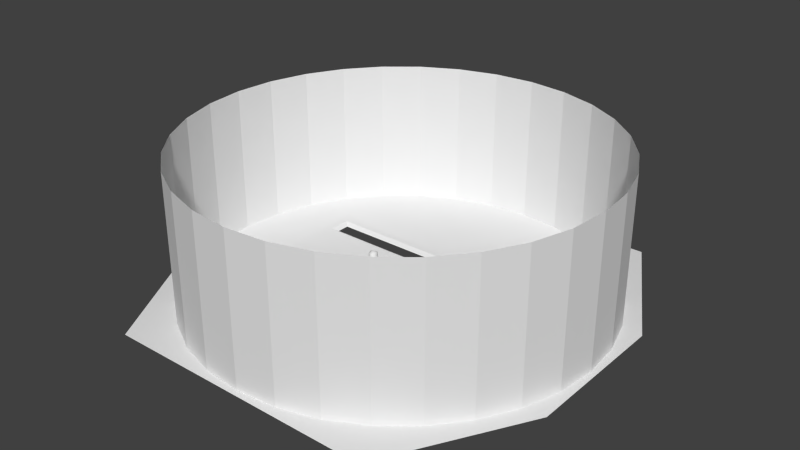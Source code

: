# Source: garden_battle_scene.blend  (saved by Blender 2.75.0; exported with 4.5.12 LTS)
import bpy
from mathutils import Matrix  # noqa: F401  (used for matrix-valued properties, if any)

bpy.ops.wm.read_factory_settings(use_empty=True)
scene = bpy.context.scene
scene.name = 'Scene'

# ---- collections
col_collection_1 = bpy.data.collections.new('Collection 1'); scene.collection.children.link(col_collection_1)

# ---- materials (node trees are filled in below, after node groups)
mat_material_001 = bpy.data.materials.new('Material.001')
mat_material_001.alpha_threshold = 0.0
mat_material_001.use_transparent_shadow = False
mat_material_001.roughness = 0.5
mat_material_001.line_color = (0.0, 0.0, 0.0, 1.0)

# ---- material node trees

# ---- world
world_world = bpy.data.worlds.new('World'); scene.world = world_world
world_world.color = (0.05088, 0.05088, 0.05088)
world_world.use_sun_shadow = False
world_world.sun_shadow_jitter_overblur = 0.0
world_world.cycles.sampling_method = 'MANUAL'
world_world.cycles.sample_map_resolution = 256

# ---- meshes
me_circle = bpy.data.meshes.new('Circle')
me_circle.from_pydata([(1.124e-06, 13.62, -0.4907), (-2.658, 13.36, -0.4907), (-5.213, 12.59, -0.4907), (-7.568, 11.33, -0.4907), (-9.633, 9.633, -0.4907), (-11.33, 7.568, -0.4907), (-12.59, 5.213, -0.4907), (-13.36, 2.658, -0.4907), (-13.62, -2.673e-06, -0.4907), (-13.36, -2.658, -0.4907), (-12.59, -5.213, -0.4907), (-11.33, -7.568, -0.4907), (-9.633, -9.633, -0.4907), (-7.568, -11.33, -0.4907), (-5.213, -12.59, -0.4907), (-2.658, -13.36, -0.4907), (5.563e-06, -13.62, -0.4907), (2.658, -13.36, -0.4907), (5.213, -12.59, -0.4907), (7.568, -11.33, -0.4907), (9.633, -9.633, -0.4907), (11.33, -7.568, -0.4907), (12.59, -5.213, -0.4907), (13.36, -2.658, -0.4907), (13.62, 9.453e-06, -0.4907), (13.36, 2.658, -0.4907), (12.59, 5.213, -0.4907), (11.33, 7.568, -0.4907), (9.633, 9.633, -0.4907), (7.568, 11.33, -0.4907), (5.213, 12.59, -0.4907), (2.658, 13.36, -0.4907), (1.124e-06, 13.62, 9.509), (-2.658, 13.36, 9.509), (-5.213, 12.59, 9.509), (-7.568, 11.33, 9.509), (-9.633, 9.633, 9.509), (-11.33, 7.568, 9.509), (-12.59, 5.213, 9.509), (-13.36, 2.658, 9.509), (-13.62, -2.673e-06, 9.509), (-13.36, -2.658, 9.509), (-12.59, -5.213, 9.509), (-11.33, -7.568, 9.509), (-9.633, -9.633, 9.509), (-7.568, -11.33, 9.509), (-5.213, -12.59, 9.509), (-2.658, -13.36, 9.509), (5.563e-06, -13.62, 9.509), (2.658, -13.36, 9.509), (5.213, -12.59, 9.509), (7.568, -11.33, 9.509), (9.633, -9.633, 9.509), (11.33, -7.568, 9.509), (12.59, -5.213, 9.509), (13.36, -2.658, 9.509), (13.62, 9.453e-06, 9.509), (13.36, 2.658, 9.509), (12.59, 5.213, 9.509), (11.33, 7.568, 9.509), (9.633, 9.633, 9.509), (7.568, 11.33, 9.509), (5.213, 12.59, 9.509), (2.658, 13.36, 9.509)], [], [(1, 0, 32, 33), (28, 27, 59, 60), (15, 14, 46, 47), (2, 1, 33, 34), (29, 28, 60, 61), (16, 15, 47, 48), (3, 2, 34, 35), (30, 29, 61, 62), (17, 16, 48, 49), (4, 3, 35, 36), (31, 30, 62, 63), (18, 17, 49, 50), (5, 4, 36, 37), (0, 31, 63, 32), (19, 18, 50, 51), (6, 5, 37, 38), (20, 19, 51, 52), (7, 6, 38, 39), (21, 20, 52, 53), (8, 7, 39, 40), (22, 21, 53, 54), (9, 8, 40, 41), (23, 22, 54, 55), (10, 9, 41, 42), (24, 23, 55, 56), (11, 10, 42, 43), (25, 24, 56, 57), (12, 11, 43, 44), (26, 25, 57, 58), (13, 12, 44, 45), (27, 26, 58, 59), (14, 13, 45, 46)])
_uv = me_circle.uv_layers.new(name='UVMap')
_uv.uv.foreach_set('vector', [0.03128, 0.992, 3.421e-05, 0.992, 3.448e-05, 3.421e-05, 0.03128, 3.426e-05, 0.875, 0.992, 0.8437, 0.992, 0.8437, 3.429e-05, 0.875, 3.426e-05, 0.4688, 0.992, 0.4375, 0.992, 0.4375, 3.452e-05, 0.4688, 3.451e-05, 0.06253, 0.992, 0.03128, 0.992, 0.03128, 3.426e-05, 0.06253, 3.434e-05, 0.9062, 0.992, 0.875, 0.992, 0.875, 3.426e-05, 0.9062, 3.426e-05, 0.5, 0.992, 0.4688, 0.992, 0.4688, 3.451e-05, 0.5, 3.449e-05, 0.09378, 0.992, 0.06253, 0.992, 0.06253, 3.434e-05, 0.09378, 3.439e-05, 0.9375, 0.992, 0.9062, 0.992, 0.9062, 3.426e-05, 0.9375, 3.424e-05, 0.5312, 0.992, 0.5, 0.992, 0.5, 3.449e-05, 0.5312, 3.448e-05, 0.125, 0.992, 0.09378, 0.992, 0.09378, 3.439e-05, 0.125, 3.444e-05, 0.9687, 0.992, 0.9375, 0.992, 0.9375, 3.424e-05, 0.9687, 3.422e-05, 0.5625, 0.992, 0.5312, 0.992, 0.5312, 3.448e-05, 0.5625, 3.446e-05, 0.1563, 0.992, 0.125, 0.992, 0.125, 3.444e-05, 0.1563, 3.448e-05, 1.0, 0.992, 0.9687, 0.992, 0.9687, 3.422e-05, 1.0, 3.421e-05, 0.5937, 0.992, 0.5625, 0.992, 0.5625, 3.446e-05, 0.5937, 3.445e-05, 0.1875, 0.992, 0.1563, 0.992, 0.1563, 3.448e-05, 0.1875, 3.452e-05, 0.625, 0.992, 0.5937, 0.992, 0.5937, 3.445e-05, 0.625, 3.442e-05, 0.2188, 0.992, 0.1875, 0.992, 0.1875, 3.452e-05, 0.2188, 3.454e-05, 0.6562, 0.992, 0.625, 0.992, 0.625, 3.442e-05, 0.6562, 3.44e-05, 0.25, 0.992, 0.2188, 0.992, 0.2188, 3.454e-05, 0.25, 3.457e-05, 0.6875, 0.992, 0.6562, 0.992, 0.6562, 3.44e-05, 0.6875, 3.438e-05, 0.2813, 0.992, 0.25, 0.992, 0.25, 3.457e-05, 0.2813, 3.457e-05, 0.7187, 0.992, 0.6875, 0.992, 0.6875, 3.438e-05, 0.7187, 3.437e-05, 0.3125, 0.992, 0.2813, 0.992, 0.2813, 3.457e-05, 0.3125, 3.456e-05, 0.75, 0.992, 0.7187, 0.992, 0.7187, 3.437e-05, 0.75, 3.435e-05, 0.3438, 0.992, 0.3125, 0.992, 0.3125, 3.456e-05, 0.3438, 3.455e-05, 0.7812, 0.992, 0.75, 0.992, 0.75, 3.435e-05, 0.7812, 3.434e-05, 0.375, 0.992, 0.3438, 0.992, 0.3438, 3.455e-05, 0.375, 3.454e-05, 0.8125, 0.992, 0.7812, 0.992, 0.7812, 3.434e-05, 0.8125, 3.429e-05, 0.4063, 0.992, 0.375, 0.992, 0.375, 3.454e-05, 0.4063, 3.453e-05, 0.8437, 0.992, 0.8125, 0.992, 0.8125, 3.429e-05, 0.8437, 3.429e-05, 0.4375, 0.992, 0.4063, 0.992, 0.4063, 3.453e-05, 0.4375, 3.452e-05])
me_circle.use_remesh_preserve_volume = False
me_circle.use_remesh_preserve_attributes = False
me_circle.use_mirror_vertex_groups = False
me_circle.update()
me_plane_006 = bpy.data.meshes.new('Plane.006')
me_plane_006.from_pydata([(-9.0, -1.0, -0.2995), (9.0, -1.0, -0.2995), (-9.0, 8.0, -0.2995), (9.0, 8.0, -0.2995), (-14.0, -1.0, -0.2995), (14.0, -1.0, -0.2995), (-9.0, -11.0, -0.2995), (9.0, -11.0, -0.2995), (-14.0, -11.0, -0.2995), (-9.0, -20.0, -0.2995), (9.0, -20.0, -0.2995), (14.0, -11.0, -0.2995)], [], [(0, 1, 3, 2), (6, 8, 9), (0, 2, 4), (0, 4, 8, 6), (5, 1, 7, 11), (6, 9, 10, 7), (3, 1, 5), (7, 10, 11)])
_uv = me_plane_006.uv_layers.new(name='UVMap')
_uv.uv.foreach_set('vector', [0.1786, 0.6785, 0.8214, 0.6785, 0.8214, 0.9999, 0.1786, 0.9999, 0.1786, 0.3215, 9.998e-05, 0.3215, 0.1786, 9.998e-05, 0.1786, 0.6785, 0.1786, 0.9999, 9.998e-05, 0.6785, 0.1786, 0.6785, 9.998e-05, 0.6785, 9.998e-05, 0.3215, 0.1786, 0.3215, 0.9999, 0.6785, 0.8214, 0.6785, 0.8214, 0.3215, 0.9999, 0.3215, 0.1786, 0.3215, 0.1786, 9.998e-05, 0.8214, 0.0001, 0.8214, 0.3215, 0.8214, 0.9999, 0.8214, 0.6785, 0.9999, 0.6785, 0.8214, 0.3215, 0.8214, 0.0001, 0.9999, 0.3215])
me_plane_006.use_remesh_preserve_volume = False
me_plane_006.use_remesh_preserve_attributes = False
me_plane_006.use_mirror_vertex_groups = False
me_plane_006.update()
me_plane_004 = bpy.data.meshes.new('Plane.004')
me_plane_004.from_pydata([(-0.2178, 1.086, -0.06216), (-0.1184, 1.13, 6.22e-08), (1.372e-05, 1.13, 6.22e-08), (-0.2178, 0.9624, -0.01588), (1.372e-05, 0.9611, 9.409e-08), (-0.2178, 0.9749, -0.2163), (1.372e-05, 0.8394, 8.497e-08), (-0.09957, 0.841, 0.01299), (-0.1422, 0.9589, 0.06758), (-5.916e-05, 1.085, -0.2026), (2.438e-05, 1.008, -0.2614), (-0.2178, 1.085, -0.1815), (-1.057e-06, 1.186, -0.1121), (-0.1025, 0.8293, -0.1829), (2.438e-05, 0.8381, -0.2051), (-0.1922, 0.8426, -0.08494), (1.372e-05, 0.7258, 7.639e-08), (-0.09957, 0.7274, -0.01934), (-0.1025, 0.7245, -0.1705), (2.438e-05, 0.7245, -0.2051), (-0.1806, 0.726, -0.08494), (1.372e-05, 0.5622, 0.02192), (-0.132, 0.6299, 0.02347), (-0.135, 0.627, -0.2143), (2.438e-05, 0.6284, -0.2065), (-0.2392, 0.6405, -0.08494), (-0.284, 1.065, -0.06216), (-0.2835, 1.065, -0.1815), (-0.4141, 0.954, -0.07629), (-0.3884, 0.8623, -0.04405), (-0.3926, 0.8703, -0.1893), (-0.4138, 0.9534, -0.1659), (0.000258, 0.4398, -0.1012), (-0.1457, 0.4831, 0.01516), (-0.2686, 0.4746, -0.08494), (-0.0925, 0.5308, -0.2537), (-0.1474, 0.4156, -0.1918), (2.438e-05, 0.4972, -0.2123), (-0.4453, 0.929, -0.07928), (-0.4451, 0.9285, -0.1626), (-0.5536, 0.8209, -0.09593), (-0.5253, 0.7666, -0.07676), (-0.5282, 0.7721, -0.158), (-0.5534, 0.8205, -0.1443), (-0.6333, 0.7724, -0.08594), (-0.571, 0.7177, -0.02166), (-0.5773, 0.7232, -0.2094), (-0.6328, 0.772, -0.1514), (-0.6167, 0.6167, -0.07427), (-0.6241, 0.6128, -0.1568), (-0.05376, 0.2631, -0.08463), (-0.1388, 0.2631, -0.0004561), (-0.2103, 0.2631, -0.07504), (-0.1397, 0.2631, -0.1548), (-0.2048, -0.000367, -0.08607), (-0.1699, 0.1159, -0.03202), (-0.1412, -0.000367, -0.1574), (-0.1386, 0.1127, -0.1439), (-0.1898, 0.1127, -0.08607), (-0.1078, 0.1178, -0.03202), (-0.0763, 0.1127, -0.09303), (-0.05597, -0.000367, -0.09948), (-0.09409, -0.000367, 0.09297), (-0.1666, -0.000367, 0.1007), (-0.1757, 0.5148, -0.231), (-0.1367, 0.2899, 0.004378), (-0.0442, 0.2847, -0.08666), (-0.2145, 0.2889, -0.07624), (-4.014e-06, 1.356, 0.1474), (-4.014e-06, 1.464, 0.0235), (-0.1902, 1.378, 0.08252), (-0.2486, 1.464, -8.948e-05), (-0.2486, 1.309, 0.0235), (-4.014e-06, 1.188, 0.08377), (-0.2383, 1.645, -8.945e-05), (-4.014e-06, 1.704, 0.0235), (-4.014e-06, 1.132, -0.09202), (-0.3052, 1.465, -0.1618), (-0.2305, 1.308, -0.1547), (-0.2768, 1.645, -0.1686), (-4.014e-06, 1.782, -0.1698), (-4.014e-06, 1.24, -0.3599), (-0.1856, 1.463, -0.385), (-0.1109, 1.344, -0.3779), (-0.1572, 1.599, -0.3918), (-4.014e-06, 1.702, -0.393), (-4.014e-06, 1.47, -0.459), (1.372e-05, 0.1375, 0.02192), (-0.132, 0.1375, 0.02347), (-0.0925, 0.121, -0.233), (2.438e-05, 0.121, -0.233), (-0.1757, 0.121, -0.233)], [(24, 21)], [(3, 1, 0), (6, 4, 7), (4, 2, 1), (1, 3, 8), (7, 4, 8), (4, 1, 8), (3, 7, 8), (11, 9, 10, 5), (0, 12, 11), (0, 1, 12), (1, 2, 12), (12, 9, 11), (10, 14, 13, 5), (3, 5, 15), (3, 15, 7), (15, 5, 13), (6, 7, 17, 16), (13, 14, 19, 18), (15, 13, 18, 20), (7, 15, 20, 17), (18, 19, 24, 23), (17, 20, 25, 22), (20, 18, 23, 25), (16, 17, 22, 21), (0, 11, 27, 26), (5, 3, 29, 30), (26, 27, 31, 28), (27, 5, 30, 31), (11, 5, 27), (3, 0, 26), (3, 26, 28, 29), (22, 25, 34, 33), (34, 25, 23), (35, 23, 24), (24, 37, 35), (28, 31, 39, 38), (30, 29, 41, 42), (38, 39, 43, 40), (39, 30, 42, 43), (31, 30, 39), (43, 42, 46, 47), (42, 41, 45, 46), (40, 43, 47, 44), (41, 40, 44, 45), (47, 46, 49), (44, 47, 49, 48), (45, 44, 48), (46, 45, 48, 49), (29, 28, 38), (29, 38, 40, 41), (36, 35, 37), (32, 21, 33), (33, 21, 22), (66, 65, 51, 50), (65, 67, 52, 51), (36, 37, 32), (60, 61, 56, 57), (51, 55, 59), (60, 59, 61), (50, 51, 59, 60), (50, 60, 57, 53), (51, 52, 58, 55), (52, 53, 57, 58), (58, 57, 56, 54), (55, 58, 54), (55, 54, 63), (61, 59, 62), (59, 55, 63, 62), (54, 61, 62, 63), (54, 56, 61), (23, 35, 64), (64, 34, 23), (64, 36, 34), (35, 36, 64), (33, 34, 67, 65), (32, 33, 65, 66), (66, 50, 53), (67, 53, 52), (34, 36, 53, 67), (32, 66, 53, 36), (69, 71, 70), (69, 70, 68), (71, 72, 70), (70, 72, 68), (68, 72, 73), (71, 69, 74), (69, 75, 74), (73, 72, 76), (71, 77, 72), (78, 72, 77), (77, 71, 74), (72, 78, 76), (74, 80, 79), (74, 79, 77), (74, 75, 80), (76, 78, 83, 81), (79, 80, 85, 84), (78, 77, 82, 83), (77, 79, 84, 82), (84, 85, 86), (83, 82, 86), (82, 84, 86), (81, 83, 86), (22, 88, 87, 21), (35, 89, 91, 64), (37, 90, 89, 35)])
me_plane_004.polygons.foreach_set('use_smooth', [True] * 106)
_uv = me_plane_004.uv_layers.new(name='UVMap')
_uv.uv.foreach_set('vector', [0.7174, 0.6867, 0.7052, 0.7531, 0.735, 0.7233, 0.5912, 0.6368, 0.602, 0.7225, 0.6574, 0.6313, 0.602, 0.7225, 0.6732, 0.8045, 0.7052, 0.7531, 0.7052, 0.7531, 0.7174, 0.6867, 0.6806, 0.6952, 0.6574, 0.6313, 0.602, 0.7225, 0.6806, 0.6952, 0.602, 0.7225, 0.7052, 0.7531, 0.6806, 0.6952, 0.7174, 0.6867, 0.6574, 0.6313, 0.6806, 0.6952, 0.7658, 0.7255, 0.8309, 0.7909, 0.8649, 0.7458, 0.78, 0.6957, 0.735, 0.7233, 0.7515, 0.8319, 0.7658, 0.7255, 0.735, 0.7233, 0.7052, 0.7531, 0.7515, 0.8319, 0.7052, 0.7531, 0.6732, 0.8045, 0.7515, 0.8319, 0.7515, 0.8319, 0.8309, 0.7909, 0.7658, 0.7255, 0.8649, 0.7458, 0.8817, 0.6391, 0.8202, 0.6216, 0.78, 0.6957, 0.7174, 0.6867, 0.78, 0.6957, 0.7401, 0.6245, 0.7174, 0.6867, 0.7401, 0.6245, 0.6574, 0.6313, 0.7401, 0.6245, 0.78, 0.6957, 0.8202, 0.6216, 0.5912, 0.6368, 0.6574, 0.6313, 0.6555, 0.5481, 0.5834, 0.5596, 0.8202, 0.6216, 0.8817, 0.6391, 0.8955, 0.569, 0.8245, 0.5527, 0.7401, 0.6245, 0.8202, 0.6216, 0.8245, 0.5527, 0.736, 0.542, 0.6574, 0.6313, 0.7401, 0.6245, 0.736, 0.542, 0.6555, 0.5481, 0.8245, 0.5527, 0.8955, 0.569, 0.9131, 0.5123, 0.8368, 0.4823, 0.6555, 0.5481, 0.736, 0.542, 0.7413, 0.4682, 0.6515, 0.4759, 0.736, 0.542, 0.8245, 0.5527, 0.8368, 0.4823, 0.7413, 0.4682, 0.5834, 0.5596, 0.6555, 0.5481, 0.6515, 0.4759, 0.5588, 0.4492, 0.6099, 0.379, 0.5407, 0.3758, 0.548, 0.3374, 0.6072, 0.3417, 0.7943, 0.3176, 0.6786, 0.3451, 0.663, 0.23, 0.7472, 0.2055, 0.6072, 0.3417, 0.548, 0.3374, 0.5592, 0.2469, 0.6095, 0.2509, 0.548, 0.3374, 0.4829, 0.3353, 0.5165, 0.2201, 0.5592, 0.2469, 0.5407, 0.3758, 0.4829, 0.3353, 0.548, 0.3374, 0.6786, 0.3451, 0.6099, 0.379, 0.6072, 0.3417, 0.6786, 0.3451, 0.6072, 0.3417, 0.6095, 0.2509, 0.663, 0.23, 0.6515, 0.4759, 0.7413, 0.4682, 0.7521, 0.3673, 0.6479, 0.3807, 0.7521, 0.3673, 0.7413, 0.4682, 0.8368, 0.4823, 0.8805, 0.438, 0.8368, 0.4823, 0.9131, 0.5123, 0.9131, 0.5123, 0.9414, 0.4326, 0.8805, 0.438, 0.6095, 0.2509, 0.5592, 0.2469, 0.5631, 0.225, 0.6092, 0.2283, 0.7472, 0.2055, 0.663, 0.23, 0.6479, 0.1235, 0.6997, 0.1118, 0.6092, 0.2283, 0.5631, 0.225, 0.5773, 0.1334, 0.6069, 0.1354, 0.5631, 0.225, 0.5165, 0.2201, 0.5459, 0.1234, 0.5773, 0.1334, 0.5592, 0.2469, 0.5165, 0.2201, 0.5631, 0.225, 0.5773, 0.1334, 0.5459, 0.1234, 0.5408, 0.07571, 0.5802, 0.08942, 0.6997, 0.1118, 0.6479, 0.1235, 0.6331, 0.0814, 0.7222, 0.06869, 0.6069, 0.1354, 0.5773, 0.1334, 0.5802, 0.08942, 0.6044, 0.09091, 0.6479, 0.1235, 0.6069, 0.1354, 0.6044, 0.09091, 0.6331, 0.0814, 0.5802, 0.08942, 0.5408, 0.07571, 0.5784, 0.01912, 0.6044, 0.09091, 0.5802, 0.08942, 0.5784, 0.01912, 0.6224, 0.02521, 0.6331, 0.0814, 0.6044, 0.09091, 0.6224, 0.02521, 0.7222, 0.06869, 0.6331, 0.0814, 0.6224, 0.02521, 0.6702, 0.006903, 0.663, 0.23, 0.6095, 0.2509, 0.6092, 0.2283, 0.663, 0.23, 0.6092, 0.2283, 0.6069, 0.1354, 0.6479, 0.1235, 0.8664, 0.3583, 0.8805, 0.438, 0.9414, 0.4326, 0.2725, 0.7644, 0.2406, 0.8558, 0.1703, 0.7957, 0.6479, 0.3807, 0.5588, 0.4492, 0.6515, 0.4759, 0.2415, 0.6791, 0.1695, 0.6895, 0.1681, 0.6748, 0.237, 0.6665, 0.1695, 0.6895, 0.1071, 0.6868, 0.1099, 0.6724, 0.1681, 0.6748, 0.8664, 0.3583, 0.9414, 0.4326, 0.9751, 0.3625, 0.477, 0.9187, 0.539, 0.8725, 0.5738, 0.9324, 0.5046, 0.9652, 0.1681, 0.6748, 0.147, 0.5937, 0.18, 0.593, 0.477, 0.9187, 0.4424, 0.888, 0.539, 0.8725, 0.237, 0.6665, 0.1681, 0.6748, 0.18, 0.593, 0.2142, 0.5825, 0.237, 0.6665, 0.2142, 0.5825, 0.2534, 0.5636, 0.2926, 0.6352, 0.1681, 0.6748, 0.1099, 0.6724, 0.1165, 0.589, 0.147, 0.5937, 0.1099, 0.6724, 0.05306, 0.6567, 0.07626, 0.5791, 0.1165, 0.589, 0.3717, 0.9123, 0.3399, 0.9533, 0.2761, 0.9111, 0.3154, 0.8603, 0.4007, 0.8866, 0.3717, 0.9123, 0.3154, 0.8603, 0.4007, 0.8866, 0.3154, 0.8603, 0.4042, 0.7681, 0.539, 0.8725, 0.4424, 0.888, 0.4531, 0.7725, 0.4424, 0.888, 0.4007, 0.8866, 0.4042, 0.7681, 0.4531, 0.7725, 0.5936, 0.7882, 0.539, 0.8725, 0.4531, 0.7725, 0.4791, 0.731, 0.5936, 0.7882, 0.605, 0.8514, 0.539, 0.8725, 0.8368, 0.4823, 0.8805, 0.438, 0.8424, 0.4175, 0.8424, 0.4175, 0.7521, 0.3673, 0.8368, 0.4823, 0.8424, 0.4175, 0.8664, 0.3583, 0.7521, 0.3673, 0.8805, 0.438, 0.8664, 0.3583, 0.8424, 0.4175, 0.1703, 0.7957, 0.08529, 0.7926, 0.1071, 0.6868, 0.1695, 0.6895, 0.2725, 0.7644, 0.1703, 0.7957, 0.1695, 0.6895, 0.2415, 0.6791, 0.2415, 0.6791, 0.237, 0.6665, 0.2926, 0.6352, 0.1071, 0.6868, 0.05306, 0.6567, 0.1099, 0.6724, 0.08529, 0.7926, 0.01568, 0.7325, 0.05306, 0.6567, 0.1071, 0.6868, 0.2725, 0.7644, 0.2415, 0.6791, 0.2926, 0.6352, 0.3498, 0.7031, 0.4801, 0.2851, 0.3357, 0.2837, 0.372, 0.2217, 0.4801, 0.2851, 0.372, 0.2217, 0.4806, 0.1793, 0.3357, 0.2837, 0.3146, 0.1921, 0.372, 0.2217, 0.372, 0.2217, 0.3146, 0.1921, 0.4806, 0.1793, 0.4806, 0.1793, 0.3146, 0.1921, 0.4397, 0.08121, 0.3357, 0.2837, 0.4801, 0.2851, 0.3502, 0.3645, 0.4801, 0.2851, 0.4495, 0.4352, 0.3502, 0.3645, 0.4397, 0.08121, 0.3146, 0.1921, 0.3616, 0.005161, 0.3357, 0.2837, 0.2588, 0.3142, 0.3146, 0.1921, 0.2178, 0.2386, 0.3146, 0.1921, 0.2588, 0.3142, 0.2588, 0.3142, 0.3357, 0.2837, 0.3502, 0.3645, 0.3146, 0.1921, 0.2178, 0.2386, 0.1415, 0.08323, 0.3502, 0.3645, 0.3558, 0.5274, 0.2847, 0.3886, 0.3502, 0.3645, 0.2847, 0.3886, 0.2588, 0.3142, 0.3502, 0.3645, 0.4495, 0.4352, 0.3558, 0.5274, 0.1415, 0.08323, 0.2178, 0.2386, 0.09122, 0.3115, 0.03469, 0.2341, 0.2847, 0.3886, 0.3558, 0.5274, 0.2121, 0.5552, 0.1702, 0.4469, 0.2178, 0.2386, 0.2588, 0.3142, 0.1465, 0.3703, 0.09122, 0.3115, 0.2588, 0.3142, 0.2847, 0.3886, 0.1702, 0.4469, 0.1465, 0.3703, 0.1702, 0.4469, 0.1126, 0.5476, 0.04134, 0.4166, 0.09122, 0.3115, 0.1465, 0.3703, 0.04134, 0.4166, 0.1465, 0.3703, 0.1702, 0.4469, 0.04134, 0.4166, 0.008092, 0.2637, 0.09122, 0.3115, 0.04134, 0.4166, 0.9823, 0.6417, 0.9823, 0.9768, 0.8924, 0.9768, 0.8924, 0.6877, 0.8834, 0.3402, 0.8902, 0.02698, 0.8267, 0.02514, 0.818, 0.3257, 0.9608, 0.3146, 0.9608, 0.02698, 0.8902, 0.02698, 0.8834, 0.3402])
me_plane_004.materials.append(mat_material_001)
me_plane_004.use_remesh_preserve_volume = False
me_plane_004.use_remesh_preserve_attributes = False
me_plane_004.use_mirror_vertex_groups = False
me_plane_004.update()
me_plane_003 = bpy.data.meshes.new('Plane.003')
me_plane_003.from_pydata([(-0.2178, 1.086, -0.06216), (-0.1184, 1.13, 6.22e-08), (1.372e-05, 1.13, 6.22e-08), (-0.2178, 0.9624, -0.01588), (1.372e-05, 0.9611, 9.409e-08), (-0.2178, 0.9749, -0.2163), (1.372e-05, 0.8394, 8.497e-08), (-0.09957, 0.841, 0.01299), (-0.1422, 0.9589, 0.06758), (-5.916e-05, 1.085, -0.2026), (2.438e-05, 1.008, -0.2614), (-0.2178, 1.085, -0.1815), (-1.057e-06, 1.186, -0.1121), (-0.1025, 0.8293, -0.1829), (2.438e-05, 0.8381, -0.2051), (-0.1922, 0.8426, -0.08494), (1.372e-05, 0.7258, 7.639e-08), (-0.09957, 0.7274, -0.01934), (-0.1025, 0.7245, -0.1705), (2.438e-05, 0.7245, -0.2051), (-0.1806, 0.726, -0.08494), (1.372e-05, 0.5622, 0.02192), (-0.132, 0.6299, 0.02347), (-0.135, 0.627, -0.2143), (2.438e-05, 0.6284, -0.2065), (-0.2392, 0.6405, -0.08494), (-0.284, 1.065, -0.06216), (-0.2835, 1.065, -0.1815), (-0.4141, 0.954, -0.07629), (-0.3884, 0.8623, -0.04405), (-0.3926, 0.8703, -0.1893), (-0.4138, 0.9534, -0.1659), (0.000258, 0.4398, -0.1012), (-0.1457, 0.4831, 0.01516), (-0.2686, 0.4746, -0.08494), (-0.0925, 0.5308, -0.2537), (-0.1474, 0.4156, -0.1918), (2.438e-05, 0.4972, -0.2123), (-0.4453, 0.929, -0.07928), (-0.4451, 0.9285, -0.1626), (-0.5536, 0.8209, -0.09593), (-0.5253, 0.7666, -0.07676), (-0.5282, 0.7721, -0.158), (-0.5534, 0.8205, -0.1443), (-0.6333, 0.7724, -0.08594), (-0.571, 0.7177, -0.02166), (-0.5773, 0.7232, -0.2094), (-0.6328, 0.772, -0.1514), (-0.6167, 0.6167, -0.07427), (-0.6241, 0.6128, -0.1568), (-0.05376, 0.2631, -0.08463), (-0.1388, 0.2631, -0.0004561), (-0.2103, 0.2631, -0.07504), (-0.1397, 0.2631, -0.1548), (-0.2048, -0.000367, -0.08607), (-0.1699, 0.1159, -0.03202), (-0.1412, -0.000367, -0.1574), (-0.1386, 0.1127, -0.1439), (-0.1898, 0.1127, -0.08607), (-0.1078, 0.1178, -0.03202), (-0.0763, 0.1127, -0.09303), (-0.05597, -0.000367, -0.09948), (-0.09409, -0.000367, 0.09297), (-0.1666, -0.000367, 0.1007), (-0.1757, 0.5148, -0.231), (-0.1367, 0.2899, 0.004378), (-0.0442, 0.2847, -0.08666), (-0.2145, 0.2889, -0.07624), (-4.014e-06, 1.356, 0.1474), (-4.014e-06, 1.464, 0.0235), (-0.1902, 1.378, 0.08252), (-0.2486, 1.464, -8.948e-05), (-0.2486, 1.309, 0.0235), (-4.014e-06, 1.188, 0.08377), (-0.2383, 1.645, -8.945e-05), (-4.014e-06, 1.704, 0.0235), (-4.014e-06, 1.132, -0.09202), (-0.3052, 1.465, -0.1618), (-0.2305, 1.308, -0.1547), (-0.2768, 1.645, -0.1686), (-4.014e-06, 1.782, -0.1698), (-4.014e-06, 1.24, -0.3599), (-0.1856, 1.463, -0.385), (-0.1109, 1.344, -0.3779), (-0.1572, 1.599, -0.3918), (-4.014e-06, 1.702, -0.393), (-4.014e-06, 1.47, -0.459), (1.372e-05, 0.1375, 0.02192), (-0.132, 0.1375, 0.02347), (-0.0925, 0.121, -0.233), (2.438e-05, 0.121, -0.233), (-0.1757, 0.121, -0.233)], [(24, 21)], [(3, 1, 0), (6, 4, 7), (4, 2, 1), (1, 3, 8), (7, 4, 8), (4, 1, 8), (3, 7, 8), (11, 9, 10, 5), (0, 12, 11), (0, 1, 12), (1, 2, 12), (12, 9, 11), (10, 14, 13, 5), (3, 5, 15), (3, 15, 7), (15, 5, 13), (6, 7, 17, 16), (13, 14, 19, 18), (15, 13, 18, 20), (7, 15, 20, 17), (18, 19, 24, 23), (17, 20, 25, 22), (20, 18, 23, 25), (16, 17, 22, 21), (0, 11, 27, 26), (5, 3, 29, 30), (26, 27, 31, 28), (27, 5, 30, 31), (11, 5, 27), (3, 0, 26), (3, 26, 28, 29), (22, 25, 34, 33), (34, 25, 23), (35, 23, 24), (24, 37, 35), (28, 31, 39, 38), (30, 29, 41, 42), (38, 39, 43, 40), (39, 30, 42, 43), (31, 30, 39), (43, 42, 46, 47), (42, 41, 45, 46), (40, 43, 47, 44), (41, 40, 44, 45), (47, 46, 49), (44, 47, 49, 48), (45, 44, 48), (46, 45, 48, 49), (29, 28, 38), (29, 38, 40, 41), (36, 35, 37), (32, 21, 33), (33, 21, 22), (66, 65, 51, 50), (65, 67, 52, 51), (36, 37, 32), (60, 61, 56, 57), (51, 55, 59), (60, 59, 61), (50, 51, 59, 60), (50, 60, 57, 53), (51, 52, 58, 55), (52, 53, 57, 58), (58, 57, 56, 54), (55, 58, 54), (55, 54, 63), (61, 59, 62), (59, 55, 63, 62), (54, 61, 62, 63), (54, 56, 61), (23, 35, 64), (64, 34, 23), (64, 36, 34), (35, 36, 64), (33, 34, 67, 65), (32, 33, 65, 66), (66, 50, 53), (67, 53, 52), (34, 36, 53, 67), (32, 66, 53, 36), (69, 71, 70), (69, 70, 68), (71, 72, 70), (70, 72, 68), (68, 72, 73), (71, 69, 74), (69, 75, 74), (73, 72, 76), (71, 77, 72), (78, 72, 77), (77, 71, 74), (72, 78, 76), (74, 80, 79), (74, 79, 77), (74, 75, 80), (76, 78, 83, 81), (79, 80, 85, 84), (78, 77, 82, 83), (77, 79, 84, 82), (84, 85, 86), (83, 82, 86), (82, 84, 86), (81, 83, 86), (22, 88, 87, 21), (35, 89, 91, 64), (37, 90, 89, 35)])
me_plane_003.polygons.foreach_set('use_smooth', [True] * 106)
_uv = me_plane_003.uv_layers.new(name='UVMap')
_uv.uv.foreach_set('vector', [0.7174, 0.6867, 0.7052, 0.7531, 0.735, 0.7233, 0.5912, 0.6368, 0.602, 0.7225, 0.6574, 0.6313, 0.602, 0.7225, 0.6732, 0.8045, 0.7052, 0.7531, 0.7052, 0.7531, 0.7174, 0.6867, 0.6806, 0.6952, 0.6574, 0.6313, 0.602, 0.7225, 0.6806, 0.6952, 0.602, 0.7225, 0.7052, 0.7531, 0.6806, 0.6952, 0.7174, 0.6867, 0.6574, 0.6313, 0.6806, 0.6952, 0.7658, 0.7255, 0.8309, 0.7909, 0.8649, 0.7458, 0.78, 0.6957, 0.735, 0.7233, 0.7515, 0.8319, 0.7658, 0.7255, 0.735, 0.7233, 0.7052, 0.7531, 0.7515, 0.8319, 0.7052, 0.7531, 0.6732, 0.8045, 0.7515, 0.8319, 0.7515, 0.8319, 0.8309, 0.7909, 0.7658, 0.7255, 0.8649, 0.7458, 0.8817, 0.6391, 0.8202, 0.6216, 0.78, 0.6957, 0.7174, 0.6867, 0.78, 0.6957, 0.7401, 0.6245, 0.7174, 0.6867, 0.7401, 0.6245, 0.6574, 0.6313, 0.7401, 0.6245, 0.78, 0.6957, 0.8202, 0.6216, 0.5912, 0.6368, 0.6574, 0.6313, 0.6555, 0.5481, 0.5834, 0.5596, 0.8202, 0.6216, 0.8817, 0.6391, 0.8955, 0.569, 0.8245, 0.5527, 0.7401, 0.6245, 0.8202, 0.6216, 0.8245, 0.5527, 0.736, 0.542, 0.6574, 0.6313, 0.7401, 0.6245, 0.736, 0.542, 0.6555, 0.5481, 0.8245, 0.5527, 0.8955, 0.569, 0.9131, 0.5123, 0.8368, 0.4823, 0.6555, 0.5481, 0.736, 0.542, 0.7413, 0.4682, 0.6515, 0.4759, 0.736, 0.542, 0.8245, 0.5527, 0.8368, 0.4823, 0.7413, 0.4682, 0.5834, 0.5596, 0.6555, 0.5481, 0.6515, 0.4759, 0.5588, 0.4492, 0.6099, 0.379, 0.5407, 0.3758, 0.548, 0.3374, 0.6072, 0.3417, 0.7943, 0.3176, 0.6786, 0.3451, 0.663, 0.23, 0.7472, 0.2055, 0.6072, 0.3417, 0.548, 0.3374, 0.5592, 0.2469, 0.6095, 0.2509, 0.548, 0.3374, 0.4829, 0.3353, 0.5165, 0.2201, 0.5592, 0.2469, 0.5407, 0.3758, 0.4829, 0.3353, 0.548, 0.3374, 0.6786, 0.3451, 0.6099, 0.379, 0.6072, 0.3417, 0.6786, 0.3451, 0.6072, 0.3417, 0.6095, 0.2509, 0.663, 0.23, 0.6515, 0.4759, 0.7413, 0.4682, 0.7521, 0.3673, 0.6479, 0.3807, 0.7521, 0.3673, 0.7413, 0.4682, 0.8368, 0.4823, 0.8805, 0.438, 0.8368, 0.4823, 0.9131, 0.5123, 0.9131, 0.5123, 0.9414, 0.4326, 0.8805, 0.438, 0.6095, 0.2509, 0.5592, 0.2469, 0.5631, 0.225, 0.6092, 0.2283, 0.7472, 0.2055, 0.663, 0.23, 0.6479, 0.1235, 0.6997, 0.1118, 0.6092, 0.2283, 0.5631, 0.225, 0.5773, 0.1334, 0.6069, 0.1354, 0.5631, 0.225, 0.5165, 0.2201, 0.5459, 0.1234, 0.5773, 0.1334, 0.5592, 0.2469, 0.5165, 0.2201, 0.5631, 0.225, 0.5773, 0.1334, 0.5459, 0.1234, 0.5408, 0.07571, 0.5802, 0.08942, 0.6997, 0.1118, 0.6479, 0.1235, 0.6331, 0.0814, 0.7222, 0.06869, 0.6069, 0.1354, 0.5773, 0.1334, 0.5802, 0.08942, 0.6044, 0.09091, 0.6479, 0.1235, 0.6069, 0.1354, 0.6044, 0.09091, 0.6331, 0.0814, 0.5802, 0.08942, 0.5408, 0.07571, 0.5784, 0.01912, 0.6044, 0.09091, 0.5802, 0.08942, 0.5784, 0.01912, 0.6224, 0.02521, 0.6331, 0.0814, 0.6044, 0.09091, 0.6224, 0.02521, 0.7222, 0.06869, 0.6331, 0.0814, 0.6224, 0.02521, 0.6702, 0.006903, 0.663, 0.23, 0.6095, 0.2509, 0.6092, 0.2283, 0.663, 0.23, 0.6092, 0.2283, 0.6069, 0.1354, 0.6479, 0.1235, 0.8664, 0.3583, 0.8805, 0.438, 0.9414, 0.4326, 0.2725, 0.7644, 0.2406, 0.8558, 0.1703, 0.7957, 0.6479, 0.3807, 0.5588, 0.4492, 0.6515, 0.4759, 0.2415, 0.6791, 0.1695, 0.6895, 0.1681, 0.6748, 0.237, 0.6665, 0.1695, 0.6895, 0.1071, 0.6868, 0.1099, 0.6724, 0.1681, 0.6748, 0.8664, 0.3583, 0.9414, 0.4326, 0.9751, 0.3625, 0.477, 0.9187, 0.539, 0.8725, 0.5738, 0.9324, 0.5046, 0.9652, 0.1681, 0.6748, 0.147, 0.5937, 0.18, 0.593, 0.477, 0.9187, 0.4424, 0.888, 0.539, 0.8725, 0.237, 0.6665, 0.1681, 0.6748, 0.18, 0.593, 0.2142, 0.5825, 0.237, 0.6665, 0.2142, 0.5825, 0.2534, 0.5636, 0.2926, 0.6352, 0.1681, 0.6748, 0.1099, 0.6724, 0.1165, 0.589, 0.147, 0.5937, 0.1099, 0.6724, 0.05306, 0.6567, 0.07626, 0.5791, 0.1165, 0.589, 0.3717, 0.9123, 0.3399, 0.9533, 0.2761, 0.9111, 0.3154, 0.8603, 0.4007, 0.8866, 0.3717, 0.9123, 0.3154, 0.8603, 0.4007, 0.8866, 0.3154, 0.8603, 0.4042, 0.7681, 0.539, 0.8725, 0.4424, 0.888, 0.4531, 0.7725, 0.4424, 0.888, 0.4007, 0.8866, 0.4042, 0.7681, 0.4531, 0.7725, 0.5936, 0.7882, 0.539, 0.8725, 0.4531, 0.7725, 0.4791, 0.731, 0.5936, 0.7882, 0.605, 0.8514, 0.539, 0.8725, 0.8368, 0.4823, 0.8805, 0.438, 0.8424, 0.4175, 0.8424, 0.4175, 0.7521, 0.3673, 0.8368, 0.4823, 0.8424, 0.4175, 0.8664, 0.3583, 0.7521, 0.3673, 0.8805, 0.438, 0.8664, 0.3583, 0.8424, 0.4175, 0.1703, 0.7957, 0.08529, 0.7926, 0.1071, 0.6868, 0.1695, 0.6895, 0.2725, 0.7644, 0.1703, 0.7957, 0.1695, 0.6895, 0.2415, 0.6791, 0.2415, 0.6791, 0.237, 0.6665, 0.2926, 0.6352, 0.1071, 0.6868, 0.05306, 0.6567, 0.1099, 0.6724, 0.08529, 0.7926, 0.01568, 0.7325, 0.05306, 0.6567, 0.1071, 0.6868, 0.2725, 0.7644, 0.2415, 0.6791, 0.2926, 0.6352, 0.3498, 0.7031, 0.4801, 0.2851, 0.3357, 0.2837, 0.372, 0.2217, 0.4801, 0.2851, 0.372, 0.2217, 0.4806, 0.1793, 0.3357, 0.2837, 0.3146, 0.1921, 0.372, 0.2217, 0.372, 0.2217, 0.3146, 0.1921, 0.4806, 0.1793, 0.4806, 0.1793, 0.3146, 0.1921, 0.4397, 0.08121, 0.3357, 0.2837, 0.4801, 0.2851, 0.3502, 0.3645, 0.4801, 0.2851, 0.4495, 0.4352, 0.3502, 0.3645, 0.4397, 0.08121, 0.3146, 0.1921, 0.3616, 0.005161, 0.3357, 0.2837, 0.2588, 0.3142, 0.3146, 0.1921, 0.2178, 0.2386, 0.3146, 0.1921, 0.2588, 0.3142, 0.2588, 0.3142, 0.3357, 0.2837, 0.3502, 0.3645, 0.3146, 0.1921, 0.2178, 0.2386, 0.1415, 0.08323, 0.3502, 0.3645, 0.3558, 0.5274, 0.2847, 0.3886, 0.3502, 0.3645, 0.2847, 0.3886, 0.2588, 0.3142, 0.3502, 0.3645, 0.4495, 0.4352, 0.3558, 0.5274, 0.1415, 0.08323, 0.2178, 0.2386, 0.09122, 0.3115, 0.03469, 0.2341, 0.2847, 0.3886, 0.3558, 0.5274, 0.2121, 0.5552, 0.1702, 0.4469, 0.2178, 0.2386, 0.2588, 0.3142, 0.1465, 0.3703, 0.09122, 0.3115, 0.2588, 0.3142, 0.2847, 0.3886, 0.1702, 0.4469, 0.1465, 0.3703, 0.1702, 0.4469, 0.1126, 0.5476, 0.04134, 0.4166, 0.09122, 0.3115, 0.1465, 0.3703, 0.04134, 0.4166, 0.1465, 0.3703, 0.1702, 0.4469, 0.04134, 0.4166, 0.008092, 0.2637, 0.09122, 0.3115, 0.04134, 0.4166, 0.9823, 0.6417, 0.9823, 0.9768, 0.8924, 0.9768, 0.8924, 0.6877, 0.8834, 0.3402, 0.8902, 0.02698, 0.8267, 0.02514, 0.818, 0.3257, 0.9608, 0.3146, 0.9608, 0.02698, 0.8902, 0.02698, 0.8834, 0.3402])
me_plane_003.materials.append(mat_material_001)
me_plane_003.use_remesh_preserve_volume = False
me_plane_003.use_remesh_preserve_attributes = False
me_plane_003.use_mirror_vertex_groups = False
me_plane_003.update()
me_plane_002 = bpy.data.meshes.new('Plane.002')
me_plane_002.from_pydata([(-0.2178, 1.086, -0.06216), (-0.1184, 1.13, 6.22e-08), (1.372e-05, 1.13, 6.22e-08), (-0.2178, 0.9624, -0.01588), (1.372e-05, 0.9611, 9.409e-08), (-0.2178, 0.9749, -0.2163), (1.372e-05, 0.8394, 8.497e-08), (-0.09957, 0.841, 0.01299), (-0.1422, 0.9589, 0.06758), (-5.916e-05, 1.085, -0.2026), (2.438e-05, 1.008, -0.2614), (-0.2178, 1.085, -0.1815), (-1.057e-06, 1.186, -0.1121), (-0.1025, 0.8293, -0.1829), (2.438e-05, 0.8381, -0.2051), (-0.1922, 0.8426, -0.08494), (1.372e-05, 0.7258, 7.639e-08), (-0.09957, 0.7274, -0.01934), (-0.1025, 0.7245, -0.1705), (2.438e-05, 0.7245, -0.2051), (-0.1806, 0.726, -0.08494), (1.372e-05, 0.5622, 0.02192), (-0.132, 0.6299, 0.02347), (-0.135, 0.627, -0.2143), (2.438e-05, 0.6284, -0.2065), (-0.2392, 0.6405, -0.08494), (-0.284, 1.065, -0.06216), (-0.2835, 1.065, -0.1815), (-0.4141, 0.954, -0.07629), (-0.3884, 0.8623, -0.04405), (-0.3926, 0.8703, -0.1893), (-0.4138, 0.9534, -0.1659), (0.000258, 0.4398, -0.1012), (-0.1457, 0.4831, 0.01516), (-0.2686, 0.4746, -0.08494), (-0.0925, 0.5308, -0.2537), (-0.1474, 0.4156, -0.1918), (2.438e-05, 0.4972, -0.2123), (-0.4453, 0.929, -0.07928), (-0.4451, 0.9285, -0.1626), (-0.5536, 0.8209, -0.09593), (-0.5253, 0.7666, -0.07676), (-0.5282, 0.7721, -0.158), (-0.5534, 0.8205, -0.1443), (-0.6333, 0.7724, -0.08594), (-0.571, 0.7177, -0.02166), (-0.5773, 0.7232, -0.2094), (-0.6328, 0.772, -0.1514), (-0.6167, 0.6167, -0.07427), (-0.6241, 0.6128, -0.1568), (-0.05376, 0.2631, -0.08463), (-0.1388, 0.2631, -0.0004561), (-0.2103, 0.2631, -0.07504), (-0.1397, 0.2631, -0.1548), (-0.2048, -0.000367, -0.08607), (-0.1699, 0.1159, -0.03202), (-0.1412, -0.000367, -0.1574), (-0.1386, 0.1127, -0.1439), (-0.1898, 0.1127, -0.08607), (-0.1078, 0.1178, -0.03202), (-0.0763, 0.1127, -0.09303), (-0.05597, -0.000367, -0.09948), (-0.09409, -0.000367, 0.09297), (-0.1666, -0.000367, 0.1007), (-0.1757, 0.5148, -0.231), (-0.1367, 0.2899, 0.004378), (-0.0442, 0.2847, -0.08666), (-0.2145, 0.2889, -0.07624), (-4.014e-06, 1.356, 0.1474), (-4.014e-06, 1.464, 0.0235), (-0.1902, 1.378, 0.08252), (-0.2486, 1.464, -8.948e-05), (-0.2486, 1.309, 0.0235), (-4.014e-06, 1.188, 0.08377), (-0.2383, 1.645, -8.945e-05), (-4.014e-06, 1.704, 0.0235), (-4.014e-06, 1.132, -0.09202), (-0.3052, 1.465, -0.1618), (-0.2305, 1.308, -0.1547), (-0.2768, 1.645, -0.1686), (-4.014e-06, 1.782, -0.1698), (-4.014e-06, 1.24, -0.3599), (-0.1856, 1.463, -0.385), (-0.1109, 1.344, -0.3779), (-0.1572, 1.599, -0.3918), (-4.014e-06, 1.702, -0.393), (-4.014e-06, 1.47, -0.459), (1.372e-05, 0.1375, 0.02192), (-0.132, 0.1375, 0.02347), (-0.0925, 0.121, -0.233), (2.438e-05, 0.121, -0.233), (-0.1757, 0.121, -0.233)], [(24, 21)], [(3, 1, 0), (6, 4, 7), (4, 2, 1), (1, 3, 8), (7, 4, 8), (4, 1, 8), (3, 7, 8), (11, 9, 10, 5), (0, 12, 11), (0, 1, 12), (1, 2, 12), (12, 9, 11), (10, 14, 13, 5), (3, 5, 15), (3, 15, 7), (15, 5, 13), (6, 7, 17, 16), (13, 14, 19, 18), (15, 13, 18, 20), (7, 15, 20, 17), (18, 19, 24, 23), (17, 20, 25, 22), (20, 18, 23, 25), (16, 17, 22, 21), (0, 11, 27, 26), (5, 3, 29, 30), (26, 27, 31, 28), (27, 5, 30, 31), (11, 5, 27), (3, 0, 26), (3, 26, 28, 29), (22, 25, 34, 33), (34, 25, 23), (35, 23, 24), (24, 37, 35), (28, 31, 39, 38), (30, 29, 41, 42), (38, 39, 43, 40), (39, 30, 42, 43), (31, 30, 39), (43, 42, 46, 47), (42, 41, 45, 46), (40, 43, 47, 44), (41, 40, 44, 45), (47, 46, 49), (44, 47, 49, 48), (45, 44, 48), (46, 45, 48, 49), (29, 28, 38), (29, 38, 40, 41), (36, 35, 37), (32, 21, 33), (33, 21, 22), (66, 65, 51, 50), (65, 67, 52, 51), (36, 37, 32), (60, 61, 56, 57), (51, 55, 59), (60, 59, 61), (50, 51, 59, 60), (50, 60, 57, 53), (51, 52, 58, 55), (52, 53, 57, 58), (58, 57, 56, 54), (55, 58, 54), (55, 54, 63), (61, 59, 62), (59, 55, 63, 62), (54, 61, 62, 63), (54, 56, 61), (23, 35, 64), (64, 34, 23), (64, 36, 34), (35, 36, 64), (33, 34, 67, 65), (32, 33, 65, 66), (66, 50, 53), (67, 53, 52), (34, 36, 53, 67), (32, 66, 53, 36), (69, 71, 70), (69, 70, 68), (71, 72, 70), (70, 72, 68), (68, 72, 73), (71, 69, 74), (69, 75, 74), (73, 72, 76), (71, 77, 72), (78, 72, 77), (77, 71, 74), (72, 78, 76), (74, 80, 79), (74, 79, 77), (74, 75, 80), (76, 78, 83, 81), (79, 80, 85, 84), (78, 77, 82, 83), (77, 79, 84, 82), (84, 85, 86), (83, 82, 86), (82, 84, 86), (81, 83, 86), (22, 88, 87, 21), (35, 89, 91, 64), (37, 90, 89, 35)])
me_plane_002.polygons.foreach_set('use_smooth', [True] * 106)
_uv = me_plane_002.uv_layers.new(name='UVMap')
_uv.uv.foreach_set('vector', [0.7174, 0.6867, 0.7052, 0.7531, 0.735, 0.7233, 0.5912, 0.6368, 0.602, 0.7225, 0.6574, 0.6313, 0.602, 0.7225, 0.6732, 0.8045, 0.7052, 0.7531, 0.7052, 0.7531, 0.7174, 0.6867, 0.6806, 0.6952, 0.6574, 0.6313, 0.602, 0.7225, 0.6806, 0.6952, 0.602, 0.7225, 0.7052, 0.7531, 0.6806, 0.6952, 0.7174, 0.6867, 0.6574, 0.6313, 0.6806, 0.6952, 0.7658, 0.7255, 0.8309, 0.7909, 0.8649, 0.7458, 0.78, 0.6957, 0.735, 0.7233, 0.7515, 0.8319, 0.7658, 0.7255, 0.735, 0.7233, 0.7052, 0.7531, 0.7515, 0.8319, 0.7052, 0.7531, 0.6732, 0.8045, 0.7515, 0.8319, 0.7515, 0.8319, 0.8309, 0.7909, 0.7658, 0.7255, 0.8649, 0.7458, 0.8817, 0.6391, 0.8202, 0.6216, 0.78, 0.6957, 0.7174, 0.6867, 0.78, 0.6957, 0.7401, 0.6245, 0.7174, 0.6867, 0.7401, 0.6245, 0.6574, 0.6313, 0.7401, 0.6245, 0.78, 0.6957, 0.8202, 0.6216, 0.5912, 0.6368, 0.6574, 0.6313, 0.6555, 0.5481, 0.5834, 0.5596, 0.8202, 0.6216, 0.8817, 0.6391, 0.8955, 0.569, 0.8245, 0.5527, 0.7401, 0.6245, 0.8202, 0.6216, 0.8245, 0.5527, 0.736, 0.542, 0.6574, 0.6313, 0.7401, 0.6245, 0.736, 0.542, 0.6555, 0.5481, 0.8245, 0.5527, 0.8955, 0.569, 0.9131, 0.5123, 0.8368, 0.4823, 0.6555, 0.5481, 0.736, 0.542, 0.7413, 0.4682, 0.6515, 0.4759, 0.736, 0.542, 0.8245, 0.5527, 0.8368, 0.4823, 0.7413, 0.4682, 0.5834, 0.5596, 0.6555, 0.5481, 0.6515, 0.4759, 0.5588, 0.4492, 0.6099, 0.379, 0.5407, 0.3758, 0.548, 0.3374, 0.6072, 0.3417, 0.7943, 0.3176, 0.6786, 0.3451, 0.663, 0.23, 0.7472, 0.2055, 0.6072, 0.3417, 0.548, 0.3374, 0.5592, 0.2469, 0.6095, 0.2509, 0.548, 0.3374, 0.4829, 0.3353, 0.5165, 0.2201, 0.5592, 0.2469, 0.5407, 0.3758, 0.4829, 0.3353, 0.548, 0.3374, 0.6786, 0.3451, 0.6099, 0.379, 0.6072, 0.3417, 0.6786, 0.3451, 0.6072, 0.3417, 0.6095, 0.2509, 0.663, 0.23, 0.6515, 0.4759, 0.7413, 0.4682, 0.7521, 0.3673, 0.6479, 0.3807, 0.7521, 0.3673, 0.7413, 0.4682, 0.8368, 0.4823, 0.8805, 0.438, 0.8368, 0.4823, 0.9131, 0.5123, 0.9131, 0.5123, 0.9414, 0.4326, 0.8805, 0.438, 0.6095, 0.2509, 0.5592, 0.2469, 0.5631, 0.225, 0.6092, 0.2283, 0.7472, 0.2055, 0.663, 0.23, 0.6479, 0.1235, 0.6997, 0.1118, 0.6092, 0.2283, 0.5631, 0.225, 0.5773, 0.1334, 0.6069, 0.1354, 0.5631, 0.225, 0.5165, 0.2201, 0.5459, 0.1234, 0.5773, 0.1334, 0.5592, 0.2469, 0.5165, 0.2201, 0.5631, 0.225, 0.5773, 0.1334, 0.5459, 0.1234, 0.5408, 0.07571, 0.5802, 0.08942, 0.6997, 0.1118, 0.6479, 0.1235, 0.6331, 0.0814, 0.7222, 0.06869, 0.6069, 0.1354, 0.5773, 0.1334, 0.5802, 0.08942, 0.6044, 0.09091, 0.6479, 0.1235, 0.6069, 0.1354, 0.6044, 0.09091, 0.6331, 0.0814, 0.5802, 0.08942, 0.5408, 0.07571, 0.5784, 0.01912, 0.6044, 0.09091, 0.5802, 0.08942, 0.5784, 0.01912, 0.6224, 0.02521, 0.6331, 0.0814, 0.6044, 0.09091, 0.6224, 0.02521, 0.7222, 0.06869, 0.6331, 0.0814, 0.6224, 0.02521, 0.6702, 0.006903, 0.663, 0.23, 0.6095, 0.2509, 0.6092, 0.2283, 0.663, 0.23, 0.6092, 0.2283, 0.6069, 0.1354, 0.6479, 0.1235, 0.8664, 0.3583, 0.8805, 0.438, 0.9414, 0.4326, 0.2725, 0.7644, 0.2406, 0.8558, 0.1703, 0.7957, 0.6479, 0.3807, 0.5588, 0.4492, 0.6515, 0.4759, 0.2415, 0.6791, 0.1695, 0.6895, 0.1681, 0.6748, 0.237, 0.6665, 0.1695, 0.6895, 0.1071, 0.6868, 0.1099, 0.6724, 0.1681, 0.6748, 0.8664, 0.3583, 0.9414, 0.4326, 0.9751, 0.3625, 0.477, 0.9187, 0.539, 0.8725, 0.5738, 0.9324, 0.5046, 0.9652, 0.1681, 0.6748, 0.147, 0.5937, 0.18, 0.593, 0.477, 0.9187, 0.4424, 0.888, 0.539, 0.8725, 0.237, 0.6665, 0.1681, 0.6748, 0.18, 0.593, 0.2142, 0.5825, 0.237, 0.6665, 0.2142, 0.5825, 0.2534, 0.5636, 0.2926, 0.6352, 0.1681, 0.6748, 0.1099, 0.6724, 0.1165, 0.589, 0.147, 0.5937, 0.1099, 0.6724, 0.05306, 0.6567, 0.07626, 0.5791, 0.1165, 0.589, 0.3717, 0.9123, 0.3399, 0.9533, 0.2761, 0.9111, 0.3154, 0.8603, 0.4007, 0.8866, 0.3717, 0.9123, 0.3154, 0.8603, 0.4007, 0.8866, 0.3154, 0.8603, 0.4042, 0.7681, 0.539, 0.8725, 0.4424, 0.888, 0.4531, 0.7725, 0.4424, 0.888, 0.4007, 0.8866, 0.4042, 0.7681, 0.4531, 0.7725, 0.5936, 0.7882, 0.539, 0.8725, 0.4531, 0.7725, 0.4791, 0.731, 0.5936, 0.7882, 0.605, 0.8514, 0.539, 0.8725, 0.8368, 0.4823, 0.8805, 0.438, 0.8424, 0.4175, 0.8424, 0.4175, 0.7521, 0.3673, 0.8368, 0.4823, 0.8424, 0.4175, 0.8664, 0.3583, 0.7521, 0.3673, 0.8805, 0.438, 0.8664, 0.3583, 0.8424, 0.4175, 0.1703, 0.7957, 0.08529, 0.7926, 0.1071, 0.6868, 0.1695, 0.6895, 0.2725, 0.7644, 0.1703, 0.7957, 0.1695, 0.6895, 0.2415, 0.6791, 0.2415, 0.6791, 0.237, 0.6665, 0.2926, 0.6352, 0.1071, 0.6868, 0.05306, 0.6567, 0.1099, 0.6724, 0.08529, 0.7926, 0.01568, 0.7325, 0.05306, 0.6567, 0.1071, 0.6868, 0.2725, 0.7644, 0.2415, 0.6791, 0.2926, 0.6352, 0.3498, 0.7031, 0.4801, 0.2851, 0.3357, 0.2837, 0.372, 0.2217, 0.4801, 0.2851, 0.372, 0.2217, 0.4806, 0.1793, 0.3357, 0.2837, 0.3146, 0.1921, 0.372, 0.2217, 0.372, 0.2217, 0.3146, 0.1921, 0.4806, 0.1793, 0.4806, 0.1793, 0.3146, 0.1921, 0.4397, 0.08121, 0.3357, 0.2837, 0.4801, 0.2851, 0.3502, 0.3645, 0.4801, 0.2851, 0.4495, 0.4352, 0.3502, 0.3645, 0.4397, 0.08121, 0.3146, 0.1921, 0.3616, 0.005161, 0.3357, 0.2837, 0.2588, 0.3142, 0.3146, 0.1921, 0.2178, 0.2386, 0.3146, 0.1921, 0.2588, 0.3142, 0.2588, 0.3142, 0.3357, 0.2837, 0.3502, 0.3645, 0.3146, 0.1921, 0.2178, 0.2386, 0.1415, 0.08323, 0.3502, 0.3645, 0.3558, 0.5274, 0.2847, 0.3886, 0.3502, 0.3645, 0.2847, 0.3886, 0.2588, 0.3142, 0.3502, 0.3645, 0.4495, 0.4352, 0.3558, 0.5274, 0.1415, 0.08323, 0.2178, 0.2386, 0.09122, 0.3115, 0.03469, 0.2341, 0.2847, 0.3886, 0.3558, 0.5274, 0.2121, 0.5552, 0.1702, 0.4469, 0.2178, 0.2386, 0.2588, 0.3142, 0.1465, 0.3703, 0.09122, 0.3115, 0.2588, 0.3142, 0.2847, 0.3886, 0.1702, 0.4469, 0.1465, 0.3703, 0.1702, 0.4469, 0.1126, 0.5476, 0.04134, 0.4166, 0.09122, 0.3115, 0.1465, 0.3703, 0.04134, 0.4166, 0.1465, 0.3703, 0.1702, 0.4469, 0.04134, 0.4166, 0.008092, 0.2637, 0.09122, 0.3115, 0.04134, 0.4166, 0.9823, 0.6417, 0.9823, 0.9768, 0.8924, 0.9768, 0.8924, 0.6877, 0.8834, 0.3402, 0.8902, 0.02698, 0.8267, 0.02514, 0.818, 0.3257, 0.9608, 0.3146, 0.9608, 0.02698, 0.8902, 0.02698, 0.8834, 0.3402])
me_plane_002.materials.append(mat_material_001)
me_plane_002.use_remesh_preserve_volume = False
me_plane_002.use_remesh_preserve_attributes = False
me_plane_002.use_mirror_vertex_groups = False
me_plane_002.update()
me_plane = bpy.data.meshes.new('Plane')
me_plane.from_pydata([(-8.0, 3.0, 0.0), (-8.182, 3.325, -0.1908), (-8.182, 4.175, -0.1908), (-8.5, 4.5, 0.0), (-9.0, 5.0, 0.0), (-9.5, 5.5, -1.0), (-9.0, 3.0, 0.0), (-8.5, 3.0, 0.0), (-9.5, 3.0, -1.0), (-8.0, 0.0, 0.0), (-9.0, 0.0, 0.0), (-9.5, 0.0, -1.0), (-8.5, 0.0, 0.0), (1.477e-07, 3.0, 0.0), (0.0, 3.325, -0.1908), (0.0, 4.175, -0.1908), (1.491e-07, 4.5, 0.0), (1.477e-07, 5.0, 0.0), (1.491e-07, 5.5, -1.0), (1.477e-07, 0.0, 0.0)], [], [(9, 0, 7, 12), (3, 4, 6, 7), (0, 1, 7), (3, 7, 1, 2), (4, 5, 8, 6), (6, 8, 11, 10), (7, 6, 10, 12), (4, 17, 18, 5), (3, 16, 17, 4), (2, 15, 16, 3), (0, 13, 14, 1), (9, 19, 13, 0)])
_uv = me_plane.uv_layers.new(name='UVMap')
_uv.uv.foreach_set('vector', [0.2094, 0.0001209, 0.2094, 0.2965, 0.16, 0.2965, 0.16, 0.0001209, 0.16, 0.4448, 0.1106, 0.4942, 0.1106, 0.2965, 0.16, 0.2965, 0.04953, 0.6049, 0.0315, 0.6422, 0.0001205, 0.6049, 0.1483, 0.7165, 0.0001205, 0.7165, 0.03227, 0.6799, 0.1162, 0.6799, 0.1106, 0.4942, 0.0001205, 0.5436, 0.0001205, 0.2965, 0.1106, 0.2965, 0.1106, 0.2965, 0.0001205, 0.2965, 0.0001205, 0.000121, 0.1106, 0.000121, 0.16, 0.2965, 0.1106, 0.2965, 0.1106, 0.000121, 0.16, 0.0001209, 0.1106, 0.4942, 0.9999, 0.4942, 0.9999, 0.6046, 0.06119, 0.6046, 0.16, 0.4448, 0.9999, 0.4448, 0.9999, 0.4942, 0.1106, 0.4942, 0.0315, 0.6424, 0.84, 0.6424, 0.84, 0.6797, 0.0001205, 0.6797, 0.04953, 0.6049, 0.84, 0.6049, 0.84, 0.6422, 0.0315, 0.6422, 0.2094, 0.0001209, 0.9999, 0.0001205, 0.9999, 0.2965, 0.2094, 0.2965])
me_plane.use_remesh_preserve_volume = False
me_plane.use_remesh_preserve_attributes = False
me_plane.use_mirror_vertex_groups = False
me_plane.update()
me_cube_001 = bpy.data.meshes.new('Cube.001')
me_cube_001.from_pydata([], [], [])
me_cube_001.use_remesh_preserve_volume = False
me_cube_001.use_remesh_preserve_attributes = False
me_cube_001.use_mirror_vertex_groups = False
me_cube_001.update()
me_plane_001 = bpy.data.meshes.new('Plane.001')
me_plane_001.from_pydata([(-0.2178, 1.086, -0.06216), (-0.1184, 1.13, 6.22e-08), (1.372e-05, 1.13, 6.22e-08), (-0.2178, 0.9624, -0.01588), (1.372e-05, 0.9611, 9.409e-08), (-0.2178, 0.9749, -0.2163), (1.372e-05, 0.8394, 8.497e-08), (-0.09957, 0.841, 0.01299), (-0.1422, 0.9589, 0.06758), (-5.916e-05, 1.085, -0.2026), (2.438e-05, 1.008, -0.2614), (-0.2178, 1.085, -0.1815), (-1.057e-06, 1.186, -0.1121), (-0.1025, 0.8293, -0.1829), (2.438e-05, 0.8381, -0.2051), (-0.1922, 0.8426, -0.08494), (1.372e-05, 0.7258, 7.639e-08), (-0.09957, 0.7274, -0.01934), (-0.1025, 0.7245, -0.1705), (2.438e-05, 0.7245, -0.2051), (-0.1806, 0.726, -0.08494), (1.372e-05, 0.5622, 0.02192), (-0.132, 0.6299, 0.02347), (-0.135, 0.627, -0.2143), (2.438e-05, 0.6284, -0.2065), (-0.2392, 0.6405, -0.08494), (-0.284, 1.065, -0.06216), (-0.2835, 1.065, -0.1815), (-0.4141, 0.954, -0.07629), (-0.3884, 0.8623, -0.04405), (-0.3926, 0.8703, -0.1893), (-0.4138, 0.9534, -0.1659), (0.000258, 0.4398, -0.1012), (-0.1457, 0.4831, 0.01516), (-0.2686, 0.4746, -0.08494), (-0.0925, 0.5308, -0.2537), (-0.1474, 0.4156, -0.1918), (2.438e-05, 0.4972, -0.2123), (-0.4453, 0.929, -0.07928), (-0.4451, 0.9285, -0.1626), (-0.5536, 0.8209, -0.09593), (-0.5253, 0.7666, -0.07676), (-0.5282, 0.7721, -0.158), (-0.5534, 0.8205, -0.1443), (-0.6333, 0.7724, -0.08594), (-0.571, 0.7177, -0.02166), (-0.5773, 0.7232, -0.2094), (-0.6328, 0.772, -0.1514), (-0.6167, 0.6167, -0.07427), (-0.6241, 0.6128, -0.1568), (-0.05376, 0.2631, -0.08463), (-0.1388, 0.2631, -0.0004561), (-0.2103, 0.2631, -0.07504), (-0.1397, 0.2631, -0.1548), (-0.2048, -0.000367, -0.08607), (-0.1699, 0.1159, -0.03202), (-0.1412, -0.000367, -0.1574), (-0.1386, 0.1127, -0.1439), (-0.1898, 0.1127, -0.08607), (-0.1078, 0.1178, -0.03202), (-0.0763, 0.1127, -0.09303), (-0.05597, -0.000367, -0.09948), (-0.09409, -0.000367, 0.09297), (-0.1666, -0.000367, 0.1007), (-0.1757, 0.5148, -0.231), (-0.1367, 0.2899, 0.004378), (-0.0442, 0.2847, -0.08666), (-0.2145, 0.2889, -0.07624), (-4.014e-06, 1.356, 0.1474), (-4.014e-06, 1.464, 0.0235), (-0.1902, 1.378, 0.08252), (-0.2486, 1.464, -8.948e-05), (-0.2486, 1.309, 0.0235), (-4.014e-06, 1.188, 0.08377), (-0.2383, 1.645, -8.945e-05), (-4.014e-06, 1.704, 0.0235), (-4.014e-06, 1.132, -0.09202), (-0.3052, 1.465, -0.1618), (-0.2305, 1.308, -0.1547), (-0.2768, 1.645, -0.1686), (-4.014e-06, 1.782, -0.1698), (-4.014e-06, 1.24, -0.3599), (-0.1856, 1.463, -0.385), (-0.1109, 1.344, -0.3779), (-0.1572, 1.599, -0.3918), (-4.014e-06, 1.702, -0.393), (-4.014e-06, 1.47, -0.459), (1.372e-05, 0.1375, 0.02192), (-0.132, 0.1375, 0.02347), (-0.0925, 0.121, -0.233), (2.438e-05, 0.121, -0.233), (-0.1757, 0.121, -0.233)], [(24, 21)], [(3, 1, 0), (6, 4, 7), (4, 2, 1), (1, 3, 8), (7, 4, 8), (4, 1, 8), (3, 7, 8), (11, 9, 10, 5), (0, 12, 11), (0, 1, 12), (1, 2, 12), (12, 9, 11), (10, 14, 13, 5), (3, 5, 15), (3, 15, 7), (15, 5, 13), (6, 7, 17, 16), (13, 14, 19, 18), (15, 13, 18, 20), (7, 15, 20, 17), (18, 19, 24, 23), (17, 20, 25, 22), (20, 18, 23, 25), (16, 17, 22, 21), (0, 11, 27, 26), (5, 3, 29, 30), (26, 27, 31, 28), (27, 5, 30, 31), (11, 5, 27), (3, 0, 26), (3, 26, 28, 29), (22, 25, 34, 33), (34, 25, 23), (35, 23, 24), (24, 37, 35), (28, 31, 39, 38), (30, 29, 41, 42), (38, 39, 43, 40), (39, 30, 42, 43), (31, 30, 39), (43, 42, 46, 47), (42, 41, 45, 46), (40, 43, 47, 44), (41, 40, 44, 45), (47, 46, 49), (44, 47, 49, 48), (45, 44, 48), (46, 45, 48, 49), (29, 28, 38), (29, 38, 40, 41), (36, 35, 37), (32, 21, 33), (33, 21, 22), (66, 65, 51, 50), (65, 67, 52, 51), (36, 37, 32), (60, 61, 56, 57), (51, 55, 59), (60, 59, 61), (50, 51, 59, 60), (50, 60, 57, 53), (51, 52, 58, 55), (52, 53, 57, 58), (58, 57, 56, 54), (55, 58, 54), (55, 54, 63), (61, 59, 62), (59, 55, 63, 62), (54, 61, 62, 63), (54, 56, 61), (23, 35, 64), (64, 34, 23), (64, 36, 34), (35, 36, 64), (33, 34, 67, 65), (32, 33, 65, 66), (66, 50, 53), (67, 53, 52), (34, 36, 53, 67), (32, 66, 53, 36), (69, 71, 70), (69, 70, 68), (71, 72, 70), (70, 72, 68), (68, 72, 73), (71, 69, 74), (69, 75, 74), (73, 72, 76), (71, 77, 72), (78, 72, 77), (77, 71, 74), (72, 78, 76), (74, 80, 79), (74, 79, 77), (74, 75, 80), (76, 78, 83, 81), (79, 80, 85, 84), (78, 77, 82, 83), (77, 79, 84, 82), (84, 85, 86), (83, 82, 86), (82, 84, 86), (81, 83, 86), (22, 88, 87, 21), (35, 89, 91, 64), (37, 90, 89, 35)])
me_plane_001.polygons.foreach_set('use_smooth', [True] * 106)
_uv = me_plane_001.uv_layers.new(name='UVMap')
_uv.uv.foreach_set('vector', [0.7174, 0.6867, 0.7052, 0.7531, 0.735, 0.7233, 0.5912, 0.6368, 0.602, 0.7225, 0.6574, 0.6313, 0.602, 0.7225, 0.6732, 0.8045, 0.7052, 0.7531, 0.7052, 0.7531, 0.7174, 0.6867, 0.6806, 0.6952, 0.6574, 0.6313, 0.602, 0.7225, 0.6806, 0.6952, 0.602, 0.7225, 0.7052, 0.7531, 0.6806, 0.6952, 0.7174, 0.6867, 0.6574, 0.6313, 0.6806, 0.6952, 0.7658, 0.7255, 0.8309, 0.7909, 0.8649, 0.7458, 0.78, 0.6957, 0.735, 0.7233, 0.7515, 0.8319, 0.7658, 0.7255, 0.735, 0.7233, 0.7052, 0.7531, 0.7515, 0.8319, 0.7052, 0.7531, 0.6732, 0.8045, 0.7515, 0.8319, 0.7515, 0.8319, 0.8309, 0.7909, 0.7658, 0.7255, 0.8649, 0.7458, 0.8817, 0.6391, 0.8202, 0.6216, 0.78, 0.6957, 0.7174, 0.6867, 0.78, 0.6957, 0.7401, 0.6245, 0.7174, 0.6867, 0.7401, 0.6245, 0.6574, 0.6313, 0.7401, 0.6245, 0.78, 0.6957, 0.8202, 0.6216, 0.5912, 0.6368, 0.6574, 0.6313, 0.6555, 0.5481, 0.5834, 0.5596, 0.8202, 0.6216, 0.8817, 0.6391, 0.8955, 0.569, 0.8245, 0.5527, 0.7401, 0.6245, 0.8202, 0.6216, 0.8245, 0.5527, 0.736, 0.542, 0.6574, 0.6313, 0.7401, 0.6245, 0.736, 0.542, 0.6555, 0.5481, 0.8245, 0.5527, 0.8955, 0.569, 0.9131, 0.5123, 0.8368, 0.4823, 0.6555, 0.5481, 0.736, 0.542, 0.7413, 0.4682, 0.6515, 0.4759, 0.736, 0.542, 0.8245, 0.5527, 0.8368, 0.4823, 0.7413, 0.4682, 0.5834, 0.5596, 0.6555, 0.5481, 0.6515, 0.4759, 0.5588, 0.4492, 0.6099, 0.379, 0.5407, 0.3758, 0.548, 0.3374, 0.6072, 0.3417, 0.7943, 0.3176, 0.6786, 0.3451, 0.663, 0.23, 0.7472, 0.2055, 0.6072, 0.3417, 0.548, 0.3374, 0.5592, 0.2469, 0.6095, 0.2509, 0.548, 0.3374, 0.4829, 0.3353, 0.5165, 0.2201, 0.5592, 0.2469, 0.5407, 0.3758, 0.4829, 0.3353, 0.548, 0.3374, 0.6786, 0.3451, 0.6099, 0.379, 0.6072, 0.3417, 0.6786, 0.3451, 0.6072, 0.3417, 0.6095, 0.2509, 0.663, 0.23, 0.6515, 0.4759, 0.7413, 0.4682, 0.7521, 0.3673, 0.6479, 0.3807, 0.7521, 0.3673, 0.7413, 0.4682, 0.8368, 0.4823, 0.8805, 0.438, 0.8368, 0.4823, 0.9131, 0.5123, 0.9131, 0.5123, 0.9414, 0.4326, 0.8805, 0.438, 0.6095, 0.2509, 0.5592, 0.2469, 0.5631, 0.225, 0.6092, 0.2283, 0.7472, 0.2055, 0.663, 0.23, 0.6479, 0.1235, 0.6997, 0.1118, 0.6092, 0.2283, 0.5631, 0.225, 0.5773, 0.1334, 0.6069, 0.1354, 0.5631, 0.225, 0.5165, 0.2201, 0.5459, 0.1234, 0.5773, 0.1334, 0.5592, 0.2469, 0.5165, 0.2201, 0.5631, 0.225, 0.5773, 0.1334, 0.5459, 0.1234, 0.5408, 0.07571, 0.5802, 0.08942, 0.6997, 0.1118, 0.6479, 0.1235, 0.6331, 0.0814, 0.7222, 0.06869, 0.6069, 0.1354, 0.5773, 0.1334, 0.5802, 0.08942, 0.6044, 0.09091, 0.6479, 0.1235, 0.6069, 0.1354, 0.6044, 0.09091, 0.6331, 0.0814, 0.5802, 0.08942, 0.5408, 0.07571, 0.5784, 0.01912, 0.6044, 0.09091, 0.5802, 0.08942, 0.5784, 0.01912, 0.6224, 0.02521, 0.6331, 0.0814, 0.6044, 0.09091, 0.6224, 0.02521, 0.7222, 0.06869, 0.6331, 0.0814, 0.6224, 0.02521, 0.6702, 0.006903, 0.663, 0.23, 0.6095, 0.2509, 0.6092, 0.2283, 0.663, 0.23, 0.6092, 0.2283, 0.6069, 0.1354, 0.6479, 0.1235, 0.8664, 0.3583, 0.8805, 0.438, 0.9414, 0.4326, 0.2725, 0.7644, 0.2406, 0.8558, 0.1703, 0.7957, 0.6479, 0.3807, 0.5588, 0.4492, 0.6515, 0.4759, 0.2415, 0.6791, 0.1695, 0.6895, 0.1681, 0.6748, 0.237, 0.6665, 0.1695, 0.6895, 0.1071, 0.6868, 0.1099, 0.6724, 0.1681, 0.6748, 0.8664, 0.3583, 0.9414, 0.4326, 0.9751, 0.3625, 0.477, 0.9187, 0.539, 0.8725, 0.5738, 0.9324, 0.5046, 0.9652, 0.1681, 0.6748, 0.147, 0.5937, 0.18, 0.593, 0.477, 0.9187, 0.4424, 0.888, 0.539, 0.8725, 0.237, 0.6665, 0.1681, 0.6748, 0.18, 0.593, 0.2142, 0.5825, 0.237, 0.6665, 0.2142, 0.5825, 0.2534, 0.5636, 0.2926, 0.6352, 0.1681, 0.6748, 0.1099, 0.6724, 0.1165, 0.589, 0.147, 0.5937, 0.1099, 0.6724, 0.05306, 0.6567, 0.07626, 0.5791, 0.1165, 0.589, 0.3717, 0.9123, 0.3399, 0.9533, 0.2761, 0.9111, 0.3154, 0.8603, 0.4007, 0.8866, 0.3717, 0.9123, 0.3154, 0.8603, 0.4007, 0.8866, 0.3154, 0.8603, 0.4042, 0.7681, 0.539, 0.8725, 0.4424, 0.888, 0.4531, 0.7725, 0.4424, 0.888, 0.4007, 0.8866, 0.4042, 0.7681, 0.4531, 0.7725, 0.5936, 0.7882, 0.539, 0.8725, 0.4531, 0.7725, 0.4791, 0.731, 0.5936, 0.7882, 0.605, 0.8514, 0.539, 0.8725, 0.8368, 0.4823, 0.8805, 0.438, 0.8424, 0.4175, 0.8424, 0.4175, 0.7521, 0.3673, 0.8368, 0.4823, 0.8424, 0.4175, 0.8664, 0.3583, 0.7521, 0.3673, 0.8805, 0.438, 0.8664, 0.3583, 0.8424, 0.4175, 0.1703, 0.7957, 0.08529, 0.7926, 0.1071, 0.6868, 0.1695, 0.6895, 0.2725, 0.7644, 0.1703, 0.7957, 0.1695, 0.6895, 0.2415, 0.6791, 0.2415, 0.6791, 0.237, 0.6665, 0.2926, 0.6352, 0.1071, 0.6868, 0.05306, 0.6567, 0.1099, 0.6724, 0.08529, 0.7926, 0.01568, 0.7325, 0.05306, 0.6567, 0.1071, 0.6868, 0.2725, 0.7644, 0.2415, 0.6791, 0.2926, 0.6352, 0.3498, 0.7031, 0.4801, 0.2851, 0.3357, 0.2837, 0.372, 0.2217, 0.4801, 0.2851, 0.372, 0.2217, 0.4806, 0.1793, 0.3357, 0.2837, 0.3146, 0.1921, 0.372, 0.2217, 0.372, 0.2217, 0.3146, 0.1921, 0.4806, 0.1793, 0.4806, 0.1793, 0.3146, 0.1921, 0.4397, 0.08121, 0.3357, 0.2837, 0.4801, 0.2851, 0.3502, 0.3645, 0.4801, 0.2851, 0.4495, 0.4352, 0.3502, 0.3645, 0.4397, 0.08121, 0.3146, 0.1921, 0.3616, 0.005161, 0.3357, 0.2837, 0.2588, 0.3142, 0.3146, 0.1921, 0.2178, 0.2386, 0.3146, 0.1921, 0.2588, 0.3142, 0.2588, 0.3142, 0.3357, 0.2837, 0.3502, 0.3645, 0.3146, 0.1921, 0.2178, 0.2386, 0.1415, 0.08323, 0.3502, 0.3645, 0.3558, 0.5274, 0.2847, 0.3886, 0.3502, 0.3645, 0.2847, 0.3886, 0.2588, 0.3142, 0.3502, 0.3645, 0.4495, 0.4352, 0.3558, 0.5274, 0.1415, 0.08323, 0.2178, 0.2386, 0.09122, 0.3115, 0.03469, 0.2341, 0.2847, 0.3886, 0.3558, 0.5274, 0.2121, 0.5552, 0.1702, 0.4469, 0.2178, 0.2386, 0.2588, 0.3142, 0.1465, 0.3703, 0.09122, 0.3115, 0.2588, 0.3142, 0.2847, 0.3886, 0.1702, 0.4469, 0.1465, 0.3703, 0.1702, 0.4469, 0.1126, 0.5476, 0.04134, 0.4166, 0.09122, 0.3115, 0.1465, 0.3703, 0.04134, 0.4166, 0.1465, 0.3703, 0.1702, 0.4469, 0.04134, 0.4166, 0.008092, 0.2637, 0.09122, 0.3115, 0.04134, 0.4166, 0.9823, 0.6417, 0.9823, 0.9768, 0.8924, 0.9768, 0.8924, 0.6877, 0.8834, 0.3402, 0.8902, 0.02698, 0.8267, 0.02514, 0.818, 0.3257, 0.9608, 0.3146, 0.9608, 0.02698, 0.8902, 0.02698, 0.8834, 0.3402])
me_plane_001.materials.append(mat_material_001)
me_plane_001.use_remesh_preserve_volume = False
me_plane_001.use_remesh_preserve_attributes = False
me_plane_001.use_mirror_vertex_groups = False
me_plane_001.update()

# ---- objects
ob_circle = bpy.data.objects.new('Circle', me_circle)
ob_plane_006 = bpy.data.objects.new('Plane.006', me_plane_006)
ob_plane_004 = bpy.data.objects.new('Plane.004', me_plane_004)
ob_plane_003 = bpy.data.objects.new('Plane.003', me_plane_003)
ob_plane_002 = bpy.data.objects.new('Plane.002', me_plane_002)
ob_plane = bpy.data.objects.new('Plane', me_plane)
ob_cube_001 = bpy.data.objects.new('Cube.001', me_cube_001)
ob_plane_001 = bpy.data.objects.new('Plane.001', me_plane_001)

# ---- transforms, parenting, visibility, modifiers, constraints
ob_circle.location = (0.0, 0.0, 0.0)
ob_circle.lineart.crease_threshold = 0.0
ob_plane_006.location = (0.0, 6.0, 0.0)
ob_plane_006.lineart.crease_threshold = 0.0
ob_plane_004.location = (-1.978, -0.02251, 0.0)
ob_plane_004.rotation_euler = (1.571, 2.22e-16, -4.712)
ob_plane_004.lineart.crease_threshold = 0.0
_m = ob_plane_004.modifiers.new('Mirror', 'MIRROR')
ob_plane_003.location = (2.0, 2.0, 0.0)
ob_plane_003.rotation_euler = (1.571, 2.22e-16, -1.571)
ob_plane_003.lineart.crease_threshold = 0.0
_m = ob_plane_003.modifiers.new('Mirror', 'MIRROR')
ob_plane_002.location = (2.0, -2.0, 0.0)
ob_plane_002.rotation_euler = (1.571, 2.22e-16, -1.571)
ob_plane_002.lineart.crease_threshold = 0.0
_m = ob_plane_002.modifiers.new('Mirror', 'MIRROR')
ob_plane.location = (0.0, 0.0, 0.0)
ob_plane.lineart.crease_threshold = 0.0
_m = ob_plane.modifiers.new('Mirror', 'MIRROR')
_m.use_axis = (True, True, False)
ob_cube_001.location = (0.0, 0.0, 0.0)
ob_cube_001.scale = (0.2477, 0.2477, 0.2477)
ob_cube_001.lineart.crease_threshold = 0.0
ob_plane_001.location = (2.0, 0.0, 0.0)
ob_plane_001.rotation_euler = (1.571, 2.22e-16, -1.571)
ob_plane_001.lineart.crease_threshold = 0.0
_m = ob_plane_001.modifiers.new('Mirror', 'MIRROR')

# ---- collection membership
col_collection_1.objects.link(ob_circle)
col_collection_1.objects.link(ob_plane_006)
col_collection_1.objects.link(ob_plane_004)
col_collection_1.objects.link(ob_plane_003)
col_collection_1.objects.link(ob_plane_002)
col_collection_1.objects.link(ob_plane)
col_collection_1.objects.link(ob_cube_001)
col_collection_1.objects.link(ob_plane_001)

# ---- scene / render settings (as saved in the file)
scene.frame_start = 1; scene.frame_end = 250; scene.frame_set(2)
scene.render.engine = 'BLENDER_EEVEE_NEXT'
scene.render.resolution_percentage = 50
scene.render.dither_intensity = 0.0
scene.cycles.use_denoising = False
scene.cycles.samples = 10
scene.cycles.sampling_pattern = 'TABULATED_SOBOL'
scene.cycles.light_sampling_threshold = 0.0
scene.cycles.use_adaptive_sampling = False
scene.cycles.use_light_tree = False
scene.cycles.blur_glossy = 0.0
scene.cycles.pixel_filter_type = 'GAUSSIAN'
scene.cycles.sample_clamp_indirect = 0.0
scene.view_settings.view_transform = 'Standard'
bpy.context.view_layer.update()

# ---- added for rendering (the .blend has no active camera and no usable light): camera, sun
cam_auto = bpy.data.cameras.new('AutoCamera')
cam_auto.lens = 50.0
cam_auto.sensor_width = 36.0
cam_auto.clip_end = 1000.0
ob_auto_camera = bpy.data.objects.new('AutoCamera', cam_auto)
scene.collection.objects.link(ob_auto_camera)
ob_auto_camera.location = (37.9054, -45.4864, 34.5789)
ob_auto_camera.rotation_euler = (1.09748, -7.21219e-08, 0.694738)
scene.camera = ob_auto_camera
light_auto_sun = bpy.data.lights.new('AutoSun', 'SUN')
light_auto_sun.energy = 3.0
light_auto_sun.angle = 0.0523599
ob_auto_sun = bpy.data.objects.new('AutoSun', light_auto_sun)
scene.collection.objects.link(ob_auto_sun)
ob_auto_sun.rotation_euler = (0.872665, 0.174533, 0.523599)
bpy.context.view_layer.update()
